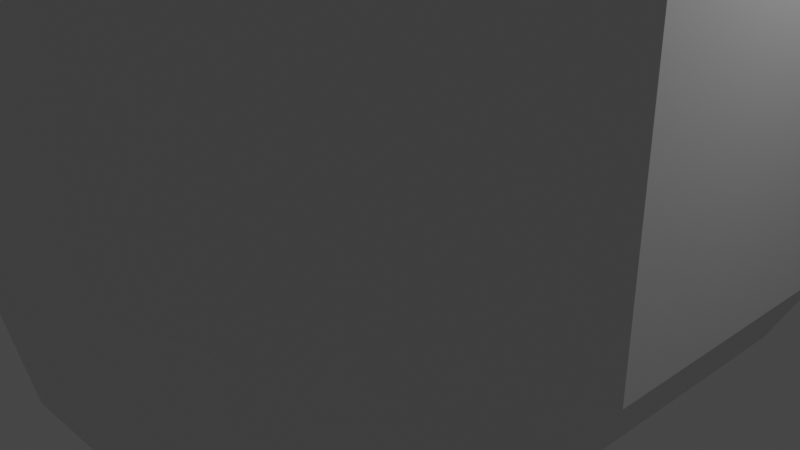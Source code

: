# Source: Avatar_Underbody.blend  (saved by Blender 2.93.21; exported with 4.5.12 LTS)
import bpy
from mathutils import Matrix  # noqa: F401  (used for matrix-valued properties, if any)

bpy.ops.wm.read_factory_settings(use_empty=True)
scene = bpy.context.scene
scene.name = 'Scene'

# ---- collections
col_collection = bpy.data.collections.new('Collection'); scene.collection.children.link(col_collection)

# ---- materials (node trees are filled in below, after node groups)
mat_material = bpy.data.materials.new('Material')
mat_material.alpha_threshold = 0.0
mat_material.use_transparent_shadow = False
mat_material.line_color = (0.0, 0.0, 0.0, 1.0)

# ---- material node trees
mat_material.use_nodes = True; mat_material.node_tree.nodes.clear()
_N = mat_material.node_tree.nodes; _L = mat_material.node_tree.links
n0 = _N.new('ShaderNodeOutputMaterial'); n0.name = 'Material Output'; n0.location = (300, 300)
n1 = _N.new('ShaderNodeBsdfPrincipled'); n1.name = 'Principled BSDF'; n1.location = (10, 300)
n1.distribution = 'GGX'
n1.subsurface_method = 'BURLEY'
n1.inputs[2].default_value = 0.4
n1.inputs[3].default_value = 1.45
n1.inputs[27].default_value = (0.0, 0.0, 0.0, 1.0)
n1.inputs[28].default_value = 1.0
_L.new(n1.outputs[0], n0.inputs[0])
n0.is_active_output = True

# ---- world
world_world = bpy.data.worlds.new('World'); scene.world = world_world
world_world.use_nodes = True; world_world.node_tree.nodes.clear()
_N = world_world.node_tree.nodes; _L = world_world.node_tree.links
n0 = _N.new('ShaderNodeOutputWorld'); n0.name = 'World Output'; n0.location = (300, 300)
n1 = _N.new('ShaderNodeBackground'); n1.name = 'Background'; n1.location = (10, 300)
n1.inputs[0].default_value = (0.05088, 0.05088, 0.05088, 1.0)
_L.new(n1.outputs[0], n0.inputs[0])
n0.is_active_output = True
world_world.color = (0.05088, 0.05088, 0.05088)
world_world.use_sun_shadow = False
world_world.sun_shadow_jitter_overblur = 0.0

# ---- cameras
cam_camera = bpy.data.cameras.new('Camera')
cam_camera.clip_end = 100.0
cam_camera.ortho_scale = 7.314

# ---- lights
light_light = bpy.data.lights.new('Light', 'POINT')
light_light.transmission_factor = 0.0
light_light.energy = 1000.0
light_light.shadow_soft_size = 0.1
light_light.shadow_maximum_resolution = 0.006
light_light.use_absolute_resolution = True

# ---- meshes
me_cube = bpy.data.meshes.new('Cube')
me_cube.from_pydata([(-3.249, -0.9234, 8.416), (-3.249, -0.6156, 8.416), (-3.249, -0.3078, 8.416), (-3.249, 0.3078, 8.416), (-2.565, 2.462, 8.724), (-2.565, -2.462, 8.724), (1.0, -4.0, 1.0), (0.9, -3.6, -0.9745), (-1.0, -4.0, 1.0), (-0.9, -3.6, -0.9745), (1.0, 4.0, 1.0), (0.9, 3.6, -0.9745), (-1.0, 4.0, 1.0), (-0.9, 3.6, -0.9745), (-1.71, 3.078, 8.878), (-1.71, -3.078, 8.878), (-2.0, -3.6, 0.9), (-1.8, -3.24, -0.8845), (0.4788, -1.915, 11.87), (-0.4788, -1.915, 11.87), (-2.0, 3.6, 0.9), (-1.8, 3.24, -0.8845), (-0.855, 3.42, 8.963), (0.855, 3.42, 8.963), (-3.0, -2.88, 0.72), (-2.7, -2.592, -0.7225), (-3.0, 2.88, 0.72), (-2.7, 2.592, -0.7225), (-3.8, 0.36, 0.36), (-3.42, 0.324, -0.3985), (-3.8, -0.36, 0.36), (-3.42, -0.324, -0.3985), (-3.8, -0.72, 0.36), (-3.42, -0.648, -0.3985), (-3.8, -1.08, 0.36), (-3.42, -0.972, -0.3985), (-3.8, -1.44, 0.36), (-3.42, -1.296, -0.3985), (-3.8, 0.72, 0.36), (-3.42, 0.648, -0.3985), (-3.8, 1.08, 0.36), (-3.42, 0.972, -0.3985), (-3.8, 1.44, 0.36), (-3.42, 1.296, -0.3985), (0.4788, 1.915, 11.87), (-0.4788, 1.915, 11.87), (-0.855, -3.42, 8.963), (0.855, -3.42, 8.963), (2.0, -3.6, 0.9), (1.8, -3.24, -0.8845), (2.0, 3.6, 0.9), (1.8, 3.24, -0.8845), (-0.9576, -1.724, 11.82), (3.0, -2.88, 0.72), (2.7, -2.592, -0.7225), (-0.9576, 1.724, 11.82), (3.0, 2.88, 0.72), (2.7, 2.592, -0.7225), (3.8, 0.36, 0.36), (3.42, 0.324, -0.3985), (3.8, -0.36, 0.36), (3.42, -0.324, -0.3985), (3.8, -0.72, 0.36), (3.42, -0.648, -0.3985), (3.8, -1.08, 0.36), (3.42, -0.972, -0.3985), (3.8, -1.44, 0.36), (3.42, -1.296, -0.3985), (3.8, 0.72, 0.36), (3.42, 0.648, -0.3985), (3.8, 1.08, 0.36), (3.42, 0.972, -0.3985), (3.8, 1.44, 0.36), (3.42, 1.296, -0.3985), (1.0, -4.0, 5.0), (-1.0, -4.0, 5.0), (1.0, 4.0, 5.0), (-1.0, 4.0, 5.0), (-2.0, -3.6, 4.9), (-2.0, 3.6, 4.9), (-3.0, -2.88, 4.72), (-3.0, 2.88, 4.72), (-3.8, 0.36, 4.36), (-3.8, -0.36, 4.36), (-3.8, -0.72, 4.36), (-3.8, -1.08, 4.36), (-3.8, -1.44, 4.36), (-3.8, 0.72, 4.36), (-3.8, 1.08, 4.36), (-3.8, 1.44, 4.36), (2.0, -3.6, 4.9), (2.0, 3.6, 4.9), (3.0, -2.88, 4.72), (3.0, 2.88, 4.72), (3.8, 0.36, 4.36), (3.8, -0.36, 4.36), (3.8, -0.72, 4.36), (3.8, -1.08, 4.36), (3.8, -1.44, 4.36), (3.8, 0.72, 4.36), (3.8, 1.08, 4.36), (3.8, 1.44, 4.36), (-3.249, -1.231, 8.416), (-3.249, 0.6156, 8.416), (-3.249, 0.9234, 8.416), (-3.249, 1.231, 8.416), (1.71, -3.078, 8.878), (-1.436, -1.379, 11.73), (1.71, 3.078, 8.878), (-1.436, 1.379, 11.73), (-1.819, 0.1724, 11.56), (-1.819, -0.1724, 11.56), (2.565, -2.462, 8.724), (-1.819, -0.3447, 11.56), (-1.819, -0.5171, 11.56), (2.565, 2.462, 8.724), (3.249, 0.3078, 8.416), (3.249, -0.3078, 8.416), (3.249, -0.6156, 8.416), (3.249, -0.9234, 8.416), (3.249, -1.231, 8.416), (3.249, 0.6156, 8.416), (3.249, 0.9234, 8.416), (3.249, 1.231, 8.416), (-2.599, -0.7387, 10.48), (-2.599, -0.4925, 10.48), (-2.599, -0.2462, 10.48), (-2.599, 0.2462, 10.48), (-2.052, 1.97, 10.73), (-2.052, -1.97, 10.73), (-1.368, 2.462, 10.85), (-1.368, -2.462, 10.85), (-0.684, 2.736, 10.92), (0.684, 2.736, 10.92), (-0.684, -2.736, 10.92), (0.684, -2.736, 10.92), (-2.599, -0.985, 10.48), (-2.599, 0.4925, 10.48), (-2.599, 0.7387, 10.48), (-2.599, 0.985, 10.48), (1.368, -2.462, 10.85), (1.368, 2.462, 10.85), (2.052, -1.97, 10.73), (2.052, 1.97, 10.73), (2.599, 0.2462, 10.48), (2.599, -0.2462, 10.48), (2.599, -0.4925, 10.48), (2.599, -0.7387, 10.48), (2.599, -0.985, 10.48), (2.599, 0.4925, 10.48), (2.599, 0.7387, 10.48), (2.599, 0.985, 10.48), (-1.819, -0.6895, 11.56), (-1.819, 0.3447, 11.56), (-1.819, 0.5171, 11.56), (-1.819, 0.6895, 11.56), (0.9576, -1.724, 11.82), (0.9576, 1.724, 11.82), (1.436, -1.379, 11.73), (1.436, 1.379, 11.73), (1.819, 0.1724, 11.56), (1.819, -0.1724, 11.56), (1.819, -0.3447, 11.56), (1.819, -0.5171, 11.56), (1.819, -0.6895, 11.56), (1.819, 0.3447, 11.56), (1.819, 0.5171, 11.56), (1.819, 0.6895, 11.56), (0.2394, 0.2394, 12.31), (0.2394, -0.2394, 12.31), (-0.2394, 0.2394, 12.31), (-0.2394, -0.2394, 12.31), (0.2394, -0.4788, 12.31), (-0.2394, -0.4788, 12.31), (0.2394, -0.7182, 12.31), (-0.2394, -0.7182, 12.31), (0.2394, -0.9576, 12.31), (-0.2394, -0.9576, 12.31), (0.2394, 0.4788, 12.31), (-0.2394, 0.4788, 12.31), (0.2394, 0.7182, 12.31), (-0.2394, 0.7182, 12.31), (0.2394, 0.9576, 12.31), (-0.2394, 0.9576, 12.31), (-0.4788, 0.2155, 12.28), (-0.4788, -0.2155, 12.28), (-0.4788, -0.4309, 12.28), (-0.4788, -0.6464, 12.28), (-0.4788, -0.8618, 12.28), (-0.4788, 0.4309, 12.28), (-0.4788, 0.6464, 12.28), (-0.4788, 0.8618, 12.28), (-0.7182, 0.1724, 12.24), (-0.7182, -0.1724, 12.24), (-0.7182, -0.3447, 12.24), (-0.7182, -0.5171, 12.24), (-0.7182, -0.6895, 12.24), (-0.7182, 0.3447, 12.24), (-0.7182, 0.5171, 12.24), (-0.7182, 0.6895, 12.24), (-0.9097, 0.08618, 12.15), (-0.9097, -0.08618, 12.15), (-0.9097, -0.1724, 12.15), (-0.9097, -0.2586, 12.15), (-0.9097, -0.3447, 12.15), (-0.9097, 0.1724, 12.15), (-0.9097, 0.2586, 12.15), (-0.9097, 0.3447, 12.15), (0.4788, 0.2155, 12.28), (0.4788, -0.2155, 12.28), (0.4788, -0.4309, 12.28), (0.4788, -0.6464, 12.28), (0.4788, -0.8618, 12.28), (0.4788, 0.4309, 12.28), (0.4788, 0.6464, 12.28), (0.4788, 0.8618, 12.28), (0.7182, 0.1724, 12.24), (0.7182, -0.1724, 12.24), (0.7182, -0.3447, 12.24), (0.7182, -0.5171, 12.24), (0.7182, -0.6895, 12.24), (0.7182, 0.3447, 12.24), (0.7182, 0.5171, 12.24), (0.7182, 0.6895, 12.24), (0.9097, 0.08618, 12.15), (0.9097, -0.08618, 12.15), (0.9097, -0.1724, 12.15), (0.9097, -0.2586, 12.15), (0.9097, -0.3447, 12.15), (0.9097, 0.1724, 12.15), (0.9097, 0.2586, 12.15), (0.9097, 0.3447, 12.15), (0.63, 0.63, -1.406), (0.63, -0.63, -1.406), (-0.63, 0.63, -1.406), (-0.63, -0.63, -1.406), (0.63, -1.26, -1.406), (-0.63, -1.26, -1.406), (0.63, -1.89, -1.406), (-0.63, -1.89, -1.406), (0.63, -2.52, -1.406), (-0.63, -2.52, -1.406), (0.63, 1.26, -1.406), (-0.63, 1.26, -1.406), (0.63, 1.89, -1.406), (-0.63, 1.89, -1.406), (0.63, 2.52, -1.406), (-0.63, 2.52, -1.406), (-1.26, 0.567, -1.343), (-1.26, -0.567, -1.343), (-1.26, -1.134, -1.343), (-1.26, -1.701, -1.343), (-1.26, -2.268, -1.343), (-1.26, 1.134, -1.343), (-1.26, 1.701, -1.343), (-1.26, 2.268, -1.343), (-1.89, 0.4536, -1.229), (-1.89, -0.4536, -1.229), (-1.89, -0.9072, -1.229), (-1.89, -1.361, -1.229), (-1.89, -1.814, -1.229), (-1.89, 0.9072, -1.229), (-1.89, 1.361, -1.229), (-1.89, 1.814, -1.229), (-2.394, 0.2268, -1.002), (-2.394, -0.2268, -1.002), (-2.394, -0.4536, -1.002), (-2.394, -0.6804, -1.002), (-2.394, -0.9072, -1.002), (-2.394, 0.4536, -1.002), (-2.394, 0.6804, -1.002), (-2.394, 0.9072, -1.002), (1.26, 0.567, -1.343), (1.26, -0.567, -1.343), (1.26, -1.134, -1.343), (1.26, -1.701, -1.343), (1.26, -2.268, -1.343), (1.26, 1.134, -1.343), (1.26, 1.701, -1.343), (1.26, 2.268, -1.343), (1.89, 0.4536, -1.229), (1.89, -0.4536, -1.229), (1.89, -0.9072, -1.229), (1.89, -1.361, -1.229), (1.89, -1.814, -1.229), (1.89, 0.9072, -1.229), (1.89, 1.361, -1.229), (1.89, 1.814, -1.229), (2.394, 0.2268, -1.002), (2.394, -0.2268, -1.002), (2.394, -0.4536, -1.002), (2.394, -0.6804, -1.002), (2.394, -0.9072, -1.002), (2.394, 0.4536, -1.002), (2.394, 0.6804, -1.002), (2.394, 0.9072, -1.002)], [], [(7, 6, 8, 9), (13, 12, 10, 11), (12, 13, 21, 20), (20, 21, 27, 26), (17, 16, 24, 25), (9, 8, 16, 17), (25, 24, 36, 37), (49, 7, 240, 276), (72, 56, 93, 101), (33, 31, 265, 266), (39, 41, 270, 269), (16, 8, 75, 78), (63, 65, 291, 290), (24, 16, 78, 80), (26, 42, 89, 81), (73, 71, 294, 295), (13, 11, 246, 247), (61, 63, 290, 289), (60, 58, 94, 95), (7, 9, 241, 240), (31, 30, 28, 29), (32, 33, 35, 34), (30, 31, 33, 32), (34, 35, 37, 36), (29, 28, 38, 39), (39, 38, 40, 41), (41, 40, 42, 43), (58, 68, 99, 94), (71, 69, 293, 294), (29, 39, 269, 264), (26, 27, 43, 42), (40, 38, 87, 88), (57, 73, 295, 287), (28, 30, 83, 82), (53, 66, 98, 92), (31, 29, 264, 265), (54, 49, 276, 284), (43, 27, 263, 271), (59, 61, 289, 288), (48, 49, 54, 53), (38, 28, 82, 87), (66, 64, 97, 98), (8, 6, 74, 75), (36, 24, 80, 86), (56, 50, 91, 93), (34, 36, 86, 85), (10, 12, 77, 76), (9, 17, 252, 241), (6, 7, 49, 48), (64, 62, 96, 97), (11, 10, 50, 51), (21, 13, 247, 255), (53, 54, 67, 66), (70, 72, 101, 100), (20, 26, 81, 79), (50, 10, 76, 91), (37, 35, 267, 268), (32, 34, 85, 84), (25, 37, 268, 260), (51, 50, 56, 57), (62, 60, 95, 96), (69, 59, 288, 293), (11, 51, 279, 246), (12, 20, 79, 77), (48, 53, 92, 90), (17, 25, 260, 252), (42, 40, 88, 89), (67, 54, 284, 292), (59, 58, 60, 61), (61, 60, 62, 63), (63, 62, 64, 65), (65, 64, 66, 67), (58, 59, 69, 68), (70, 71, 73, 72), (68, 69, 71, 70), (27, 21, 255, 263), (35, 33, 266, 267), (41, 43, 271, 270), (57, 56, 72, 73), (6, 48, 90, 74), (51, 57, 287, 279), (65, 67, 292, 291), (30, 32, 84, 83), (68, 70, 100, 99), (100, 101, 123, 122), (76, 77, 22, 23), (99, 100, 122, 121), (94, 99, 121, 116), (89, 88, 104, 105), (98, 97, 119, 120), (88, 87, 103, 104), (97, 96, 118, 119), (91, 76, 23, 108), (87, 82, 3, 103), (96, 95, 117, 118), (85, 86, 102, 0), (95, 94, 116, 117), (84, 85, 0, 1), (93, 91, 108, 115), (101, 93, 115, 123), (77, 79, 14, 22), (74, 90, 106, 47), (83, 84, 1, 2), (90, 92, 112, 106), (92, 98, 120, 112), (82, 83, 2, 3), (78, 75, 46, 15), (79, 81, 4, 14), (81, 89, 105, 4), (75, 74, 47, 46), (80, 78, 15, 5), (86, 80, 5, 102), (116, 121, 149, 144), (105, 104, 138, 139), (120, 119, 147, 148), (104, 103, 137, 138), (119, 118, 146, 147), (108, 23, 133, 141), (103, 3, 127, 137), (118, 117, 145, 146), (0, 102, 136, 124), (117, 116, 144, 145), (46, 47, 135, 134), (14, 4, 128, 130), (5, 15, 131, 129), (1, 0, 124, 125), (115, 108, 141, 143), (123, 115, 143, 151), (47, 106, 140, 135), (2, 1, 125, 126), (106, 112, 142, 140), (112, 120, 148, 142), (15, 46, 134, 131), (3, 2, 126, 127), (4, 105, 139, 128), (102, 5, 129, 136), (22, 14, 130, 132), (122, 123, 151, 150), (23, 22, 132, 133), (121, 122, 150, 149), (125, 124, 114, 113), (133, 132, 45, 44), (143, 141, 157, 159), (151, 143, 159, 167), (135, 140, 156, 18), (126, 125, 113, 111), (140, 142, 158, 156), (142, 148, 164, 158), (127, 126, 111, 110), (129, 131, 52, 107), (128, 139, 155, 109), (134, 135, 18, 19), (130, 128, 109, 55), (131, 134, 19, 52), (136, 129, 107, 152), (132, 130, 55, 45), (150, 151, 167, 166), (149, 150, 166, 165), (144, 149, 165, 160), (139, 138, 154, 155), (148, 147, 163, 164), (138, 137, 153, 154), (147, 146, 162, 163), (141, 133, 44, 157), (137, 127, 110, 153), (146, 145, 161, 162), (124, 136, 152, 114), (145, 144, 160, 161), (152, 107, 196, 204), (55, 109, 199, 191), (166, 167, 231, 230), (44, 45, 183, 182), (165, 166, 230, 229), (19, 18, 176, 177), (160, 165, 229, 224), (155, 154, 206, 207), (164, 163, 227, 228), (154, 153, 205, 206), (163, 162, 226, 227), (157, 44, 182, 215), (153, 110, 200, 205), (162, 161, 225, 226), (114, 152, 204, 203), (161, 160, 224, 225), (45, 55, 191, 183), (52, 19, 177, 188), (113, 114, 203, 202), (159, 157, 215, 223), (107, 52, 188, 196), (167, 159, 223, 231), (18, 156, 212, 176), (111, 113, 202, 201), (156, 158, 220, 212), (158, 164, 228, 220), (110, 111, 201, 200), (109, 155, 207, 199), (168, 170, 171, 169), (179, 181, 190, 189), (169, 172, 210, 209), (169, 171, 173, 172), (173, 171, 185, 186), (172, 173, 175, 174), (174, 175, 177, 176), (179, 178, 180, 181), (170, 168, 178, 179), (180, 178, 213, 214), (175, 173, 186, 187), (181, 180, 182, 183), (185, 184, 192, 193), (189, 190, 198, 197), (187, 186, 194, 195), (177, 175, 187, 188), (170, 179, 189, 184), (181, 183, 191, 190), (171, 170, 184, 185), (197, 198, 206, 205), (195, 194, 202, 203), (192, 197, 205, 200), (188, 187, 195, 196), (190, 191, 199, 198), (186, 185, 193, 194), (184, 189, 197, 192), (193, 192, 200, 201), (196, 195, 203, 204), (198, 199, 207, 206), (194, 193, 201, 202), (214, 213, 221, 222), (208, 209, 217, 216), (210, 211, 219, 218), (174, 176, 212, 211), (172, 174, 211, 210), (178, 168, 208, 213), (182, 180, 214, 215), (168, 169, 209, 208), (222, 221, 229, 230), (216, 217, 225, 224), (218, 219, 227, 226), (221, 216, 224, 229), (211, 212, 220, 219), (209, 210, 218, 217), (215, 214, 222, 223), (213, 208, 216, 221), (219, 220, 228, 227), (217, 218, 226, 225), (223, 222, 230, 231), (235, 233, 236, 237), (234, 232, 233, 235), (232, 234, 243, 242), (239, 241, 252, 251), (244, 246, 279, 278), (239, 238, 240, 241), (237, 236, 238, 239), (232, 242, 277, 272), (238, 236, 274, 275), (243, 234, 248, 253), (233, 232, 272, 273), (240, 238, 275, 276), (235, 237, 250, 249), (242, 243, 245, 244), (244, 245, 247, 246), (251, 252, 260, 259), (254, 253, 261, 262), (245, 243, 253, 254), (247, 245, 254, 255), (234, 235, 249, 248), (237, 239, 251, 250), (258, 259, 267, 266), (256, 257, 265, 264), (261, 256, 264, 269), (249, 250, 258, 257), (255, 254, 262, 263), (253, 248, 256, 261), (248, 249, 257, 256), (250, 251, 259, 258), (262, 261, 269, 270), (259, 260, 268, 267), (257, 258, 266, 265), (263, 262, 270, 271), (276, 275, 283, 284), (277, 278, 286, 285), (273, 272, 280, 281), (242, 244, 278, 277), (236, 233, 273, 274), (283, 282, 290, 291), (280, 285, 293, 288), (274, 273, 281, 282), (278, 279, 287, 286), (272, 277, 285, 280), (275, 274, 282, 283), (281, 280, 288, 289), (285, 286, 294, 293), (284, 283, 291, 292), (282, 281, 289, 290), (286, 287, 295, 294)])
_uv = me_cube.uv_layers.new(name='UVMap')
_uv.uv.foreach_set('vector', [0.375, 0.75, 0.625, 0.75, 0.625, 1.0, 0.375, 1.0, 0.375, 0.25, 0.625, 0.25, 0.625, 0.5, 0.375, 0.5, 0.625, 0.25, 0.375, 0.25, 0.375, 0.25, 0.625, 0.25, 0.625, 0.25, 0.375, 0.25, 0.375, 0.25, 0.625, 0.25, 0.375, 1.0, 0.625, 1.0, 0.625, 1.0, 0.375, 1.0, 0.375, 1.0, 0.625, 1.0, 0.625, 1.0, 0.375, 1.0, 0.375, 1.0, 0.625, 1.0, 0.625, 1.0, 0.375, 1.0, 0.375, 0.75, 0.375, 0.75, 0.375, 0.75, 0.375, 0.75, 0.625, 0.5, 0.625, 0.5, 0.625, 0.5, 0.625, 0.5, 0.375, 0.0, 0.375, 0.0, 0.375, 0.0, 0.375, 0.0, 0.375, 0.25, 0.375, 0.25, 0.375, 0.25, 0.375, 0.25, 0.625, 1.0, 0.625, 1.0, 0.625, 1.0, 0.625, 1.0, 0.375, 0.75, 0.375, 0.75, 0.375, 0.75, 0.375, 0.75, 0.625, 1.0, 0.625, 1.0, 0.625, 1.0, 0.625, 1.0, 0.625, 0.25, 0.625, 0.25, 0.625, 0.25, 0.625, 0.25, 0.375, 0.5, 0.375, 0.5, 0.375, 0.5, 0.375, 0.5, 0.375, 0.25, 0.375, 0.5, 0.375, 0.5, 0.375, 0.25, 0.375, 0.75, 0.375, 0.75, 0.375, 0.75, 0.375, 0.75, 0.625, 0.75, 0.625, 0.5, 0.625, 0.5, 0.625, 0.75, 0.375, 0.75, 0.375, 1.0, 0.375, 1.0, 0.375, 0.75, 0.375, 0.0, 0.625, 0.0, 0.625, 0.25, 0.375, 0.25, 0.625, 0.0, 0.375, 0.0, 0.375, 0.0, 0.625, 0.0, 0.625, 0.0, 0.375, 0.0, 0.375, 0.0, 0.625, 0.0, 0.625, 0.0, 0.375, 0.0, 0.375, 0.0, 0.625, 0.0, 0.375, 0.25, 0.625, 0.25, 0.625, 0.25, 0.375, 0.25, 0.375, 0.25, 0.625, 0.25, 0.625, 0.25, 0.375, 0.25, 0.375, 0.25, 0.625, 0.25, 0.625, 0.25, 0.375, 0.25, 0.625, 0.5, 0.625, 0.5, 0.625, 0.5, 0.625, 0.5, 0.375, 0.5, 0.375, 0.5, 0.375, 0.5, 0.375, 0.5, 0.375, 0.25, 0.375, 0.25, 0.375, 0.25, 0.375, 0.25, 0.625, 0.25, 0.375, 0.25, 0.375, 0.25, 0.625, 0.25, 0.625, 0.25, 0.625, 0.25, 0.625, 0.25, 0.625, 0.25, 0.375, 0.5, 0.375, 0.5, 0.375, 0.5, 0.375, 0.5, 0.625, 0.25, 0.625, 0.0, 0.625, 0.0, 0.625, 0.25, 0.625, 0.75, 0.625, 0.75, 0.625, 0.75, 0.625, 0.75, 0.375, 0.0, 0.375, 0.25, 0.375, 0.25, 0.375, 0.0, 0.375, 0.75, 0.375, 0.75, 0.375, 0.75, 0.375, 0.75, 0.375, 0.25, 0.375, 0.25, 0.375, 0.25, 0.375, 0.25, 0.375, 0.5, 0.375, 0.75, 0.375, 0.75, 0.375, 0.5, 0.625, 0.75, 0.375, 0.75, 0.375, 0.75, 0.625, 0.75, 0.625, 0.25, 0.625, 0.25, 0.625, 0.25, 0.625, 0.25, 0.625, 0.75, 0.625, 0.75, 0.625, 0.75, 0.625, 0.75, 0.625, 1.0, 0.625, 0.75, 0.625, 0.75, 0.625, 1.0, 0.625, 1.0, 0.625, 1.0, 0.625, 1.0, 0.625, 1.0, 0.625, 0.5, 0.625, 0.5, 0.625, 0.5, 0.625, 0.5, 0.625, 0.0, 0.625, 0.0, 0.625, 0.0, 0.625, 0.0, 0.625, 0.5, 0.625, 0.25, 0.625, 0.25, 0.625, 0.5, 0.375, 1.0, 0.375, 1.0, 0.375, 1.0, 0.375, 1.0, 0.625, 0.75, 0.375, 0.75, 0.375, 0.75, 0.625, 0.75, 0.625, 0.75, 0.625, 0.75, 0.625, 0.75, 0.625, 0.75, 0.375, 0.5, 0.625, 0.5, 0.625, 0.5, 0.375, 0.5, 0.375, 0.25, 0.375, 0.25, 0.375, 0.25, 0.375, 0.25, 0.625, 0.75, 0.375, 0.75, 0.375, 0.75, 0.625, 0.75, 0.625, 0.5, 0.625, 0.5, 0.625, 0.5, 0.625, 0.5, 0.625, 0.25, 0.625, 0.25, 0.625, 0.25, 0.625, 0.25, 0.625, 0.5, 0.625, 0.5, 0.625, 0.5, 0.625, 0.5, 0.375, 0.0, 0.375, 0.0, 0.375, 0.0, 0.375, 0.0, 0.625, 0.0, 0.625, 0.0, 0.625, 0.0, 0.625, 0.0, 0.375, 1.0, 0.375, 1.0, 0.375, 1.0, 0.375, 1.0, 0.375, 0.5, 0.625, 0.5, 0.625, 0.5, 0.375, 0.5, 0.625, 0.75, 0.625, 0.75, 0.625, 0.75, 0.625, 0.75, 0.375, 0.5, 0.375, 0.5, 0.375, 0.5, 0.375, 0.5, 0.375, 0.5, 0.375, 0.5, 0.375, 0.5, 0.375, 0.5, 0.625, 0.25, 0.625, 0.25, 0.625, 0.25, 0.625, 0.25, 0.625, 0.75, 0.625, 0.75, 0.625, 0.75, 0.625, 0.75, 0.375, 1.0, 0.375, 1.0, 0.375, 1.0, 0.375, 1.0, 0.625, 0.25, 0.625, 0.25, 0.625, 0.25, 0.625, 0.25, 0.375, 0.75, 0.375, 0.75, 0.375, 0.75, 0.375, 0.75, 0.375, 0.5, 0.625, 0.5, 0.625, 0.75, 0.375, 0.75, 0.375, 0.75, 0.625, 0.75, 0.625, 0.75, 0.375, 0.75, 0.375, 0.75, 0.625, 0.75, 0.625, 0.75, 0.375, 0.75, 0.375, 0.75, 0.625, 0.75, 0.625, 0.75, 0.375, 0.75, 0.625, 0.5, 0.375, 0.5, 0.375, 0.5, 0.625, 0.5, 0.625, 0.5, 0.375, 0.5, 0.375, 0.5, 0.625, 0.5, 0.625, 0.5, 0.375, 0.5, 0.375, 0.5, 0.625, 0.5, 0.375, 0.25, 0.375, 0.25, 0.375, 0.25, 0.375, 0.25, 0.375, 0.0, 0.375, 0.0, 0.375, 0.0, 0.375, 0.0, 0.375, 0.25, 0.375, 0.25, 0.375, 0.25, 0.375, 0.25, 0.375, 0.5, 0.625, 0.5, 0.625, 0.5, 0.375, 0.5, 0.625, 0.75, 0.625, 0.75, 0.625, 0.75, 0.625, 0.75, 0.375, 0.5, 0.375, 0.5, 0.375, 0.5, 0.375, 0.5, 0.375, 0.75, 0.375, 0.75, 0.375, 0.75, 0.375, 0.75, 0.625, 0.0, 0.625, 0.0, 0.625, 0.0, 0.625, 0.0, 0.625, 0.5, 0.625, 0.5, 0.625, 0.5, 0.625, 0.5, 0.625, 0.5, 0.625, 0.5, 0.625, 0.5, 0.625, 0.5, 0.625, 0.5, 0.625, 0.25, 0.625, 0.25, 0.625, 0.5, 0.625, 0.5, 0.625, 0.5, 0.625, 0.5, 0.625, 0.5, 0.625, 0.5, 0.625, 0.5, 0.625, 0.5, 0.625, 0.5, 0.625, 0.25, 0.625, 0.25, 0.625, 0.25, 0.625, 0.25, 0.625, 0.75, 0.625, 0.75, 0.625, 0.75, 0.625, 0.75, 0.625, 0.25, 0.625, 0.25, 0.625, 0.25, 0.625, 0.25, 0.625, 0.75, 0.625, 0.75, 0.625, 0.75, 0.625, 0.75, 0.625, 0.5, 0.625, 0.5, 0.625, 0.5, 0.625, 0.5, 0.625, 0.25, 0.625, 0.25, 0.625, 0.25, 0.625, 0.25, 0.625, 0.75, 0.625, 0.75, 0.625, 0.75, 0.625, 0.75, 0.625, 0.0, 0.625, 0.0, 0.625, 0.0, 0.625, 0.0, 0.625, 0.75, 0.625, 0.5, 0.625, 0.5, 0.625, 0.75, 0.625, 0.0, 0.625, 0.0, 0.625, 0.0, 0.625, 0.0, 0.625, 0.5, 0.625, 0.5, 0.625, 0.5, 0.625, 0.5, 0.625, 0.5, 0.625, 0.5, 0.625, 0.5, 0.625, 0.5, 0.625, 0.25, 0.625, 0.25, 0.625, 0.25, 0.625, 0.25, 0.625, 0.75, 0.625, 0.75, 0.625, 0.75, 0.625, 0.75, 0.625, 0.0, 0.625, 0.0, 0.625, 0.0, 0.625, 0.0, 0.625, 0.75, 0.625, 0.75, 0.625, 0.75, 0.625, 0.75, 0.625, 0.75, 0.625, 0.75, 0.625, 0.75, 0.625, 0.75, 0.625, 0.25, 0.625, 0.0, 0.625, 0.0, 0.625, 0.25, 0.625, 1.0, 0.625, 1.0, 0.625, 1.0, 0.625, 1.0, 0.625, 0.25, 0.625, 0.25, 0.625, 0.25, 0.625, 0.25, 0.625, 0.25, 0.625, 0.25, 0.625, 0.25, 0.625, 0.25, 0.625, 1.0, 0.625, 0.75, 0.625, 0.75, 0.625, 1.0, 0.625, 1.0, 0.625, 1.0, 0.625, 1.0, 0.625, 1.0, 0.625, 1.0, 0.625, 1.0, 0.625, 1.0, 0.625, 1.0, 0.625, 0.5, 0.625, 0.5, 0.625, 0.5, 0.625, 0.5, 0.625, 0.25, 0.625, 0.25, 0.625, 0.25, 0.625, 0.25, 0.625, 0.75, 0.625, 0.75, 0.625, 0.75, 0.625, 0.75, 0.625, 0.25, 0.625, 0.25, 0.625, 0.25, 0.625, 0.25, 0.625, 0.75, 0.625, 0.75, 0.625, 0.75, 0.625, 0.75, 0.625, 0.5, 0.625, 0.5, 0.625, 0.5, 0.625, 0.5, 0.625, 0.25, 0.625, 0.25, 0.625, 0.25, 0.625, 0.25, 0.625, 0.75, 0.625, 0.75, 0.625, 0.75, 0.625, 0.75, 0.625, 0.0, 0.625, 0.0, 0.625, 0.0, 0.625, 0.0, 0.625, 0.75, 0.625, 0.5, 0.625, 0.5, 0.625, 0.75, 0.625, 1.0, 0.625, 0.75, 0.625, 0.75, 0.625, 1.0, 0.625, 0.25, 0.625, 0.25, 0.625, 0.25, 0.625, 0.25, 0.625, 1.0, 0.625, 1.0, 0.625, 1.0, 0.625, 1.0, 0.625, 0.0, 0.625, 0.0, 0.625, 0.0, 0.625, 0.0, 0.625, 0.5, 0.625, 0.5, 0.625, 0.5, 0.625, 0.5, 0.625, 0.5, 0.625, 0.5, 0.625, 0.5, 0.625, 0.5, 0.625, 0.75, 0.625, 0.75, 0.625, 0.75, 0.625, 0.75, 0.625, 0.0, 0.625, 0.0, 0.625, 0.0, 0.625, 0.0, 0.625, 0.75, 0.625, 0.75, 0.625, 0.75, 0.625, 0.75, 0.625, 0.75, 0.625, 0.75, 0.625, 0.75, 0.625, 0.75, 0.625, 1.0, 0.625, 1.0, 0.625, 1.0, 0.625, 1.0, 0.625, 0.25, 0.625, 0.0, 0.625, 0.0, 0.625, 0.25, 0.625, 0.25, 0.625, 0.25, 0.625, 0.25, 0.625, 0.25, 0.625, 1.0, 0.625, 1.0, 0.625, 1.0, 0.625, 1.0, 0.625, 0.25, 0.625, 0.25, 0.625, 0.25, 0.625, 0.25, 0.625, 0.5, 0.625, 0.5, 0.625, 0.5, 0.625, 0.5, 0.625, 0.5, 0.625, 0.25, 0.625, 0.25, 0.625, 0.5, 0.625, 0.5, 0.625, 0.5, 0.625, 0.5, 0.625, 0.5, 0.625, 0.0, 0.625, 0.0, 0.625, 0.0, 0.625, 0.0, 0.625, 0.5, 0.625, 0.25, 0.625, 0.25, 0.625, 0.5, 0.625, 0.5, 0.625, 0.5, 0.625, 0.5, 0.625, 0.5, 0.625, 0.5, 0.625, 0.5, 0.625, 0.5, 0.625, 0.5, 0.625, 0.75, 0.625, 0.75, 0.625, 0.75, 0.625, 0.75, 0.625, 0.0, 0.625, 0.0, 0.625, 0.0, 0.625, 0.0, 0.625, 0.75, 0.625, 0.75, 0.625, 0.75, 0.625, 0.75, 0.625, 0.75, 0.625, 0.75, 0.625, 0.75, 0.625, 0.75, 0.625, 0.25, 0.625, 0.0, 0.625, 0.0, 0.625, 0.25, 0.625, 1.0, 0.625, 1.0, 0.625, 1.0, 0.625, 1.0, 0.625, 0.25, 0.625, 0.25, 0.625, 0.25, 0.625, 0.25, 0.625, 1.0, 0.625, 0.75, 0.625, 0.75, 0.625, 1.0, 0.625, 0.25, 0.625, 0.25, 0.625, 0.25, 0.625, 0.25, 0.625, 1.0, 0.625, 1.0, 0.625, 1.0, 0.625, 1.0, 0.625, 1.0, 0.625, 1.0, 0.625, 1.0, 0.625, 1.0, 0.625, 0.25, 0.625, 0.25, 0.625, 0.25, 0.625, 0.25, 0.625, 0.5, 0.625, 0.5, 0.625, 0.5, 0.625, 0.5, 0.625, 0.5, 0.625, 0.5, 0.625, 0.5, 0.625, 0.5, 0.625, 0.5, 0.625, 0.5, 0.625, 0.5, 0.625, 0.5, 0.625, 0.25, 0.625, 0.25, 0.625, 0.25, 0.625, 0.25, 0.625, 0.75, 0.625, 0.75, 0.625, 0.75, 0.625, 0.75, 0.625, 0.25, 0.625, 0.25, 0.625, 0.25, 0.625, 0.25, 0.625, 0.75, 0.625, 0.75, 0.625, 0.75, 0.625, 0.75, 0.625, 0.5, 0.625, 0.5, 0.625, 0.5, 0.625, 0.5, 0.625, 0.25, 0.625, 0.25, 0.625, 0.25, 0.625, 0.25, 0.625, 0.75, 0.625, 0.75, 0.625, 0.75, 0.625, 0.75, 0.625, 0.0, 0.625, 0.0, 0.625, 0.0, 0.625, 0.0, 0.625, 0.75, 0.625, 0.5, 0.625, 0.5, 0.625, 0.75, 0.625, 1.0, 0.625, 1.0, 0.625, 1.0, 0.625, 1.0, 0.625, 0.25, 0.625, 0.25, 0.625, 0.25, 0.625, 0.25, 0.625, 0.5, 0.625, 0.5, 0.625, 0.5, 0.625, 0.5, 0.625, 0.5, 0.625, 0.25, 0.625, 0.25, 0.625, 0.5, 0.625, 0.5, 0.625, 0.5, 0.625, 0.5, 0.625, 0.5, 0.625, 1.0, 0.625, 0.75, 0.625, 0.75, 0.625, 1.0, 0.625, 0.5, 0.625, 0.5, 0.625, 0.5, 0.625, 0.5, 0.625, 0.25, 0.625, 0.25, 0.625, 0.25, 0.625, 0.25, 0.625, 0.75, 0.625, 0.75, 0.625, 0.75, 0.625, 0.75, 0.625, 0.25, 0.625, 0.25, 0.625, 0.25, 0.625, 0.25, 0.625, 0.75, 0.625, 0.75, 0.625, 0.75, 0.625, 0.75, 0.625, 0.5, 0.625, 0.5, 0.625, 0.5, 0.625, 0.5, 0.625, 0.25, 0.625, 0.25, 0.625, 0.25, 0.625, 0.25, 0.625, 0.75, 0.625, 0.75, 0.625, 0.75, 0.625, 0.75, 0.625, 0.0, 0.625, 0.0, 0.625, 0.0, 0.625, 0.0, 0.625, 0.75, 0.625, 0.5, 0.625, 0.5, 0.625, 0.75, 0.625, 0.25, 0.625, 0.25, 0.625, 0.25, 0.625, 0.25, 0.625, 1.0, 0.625, 1.0, 0.625, 1.0, 0.625, 1.0, 0.625, 0.0, 0.625, 0.0, 0.625, 0.0, 0.625, 0.0, 0.625, 0.5, 0.625, 0.5, 0.625, 0.5, 0.625, 0.5, 0.625, 1.0, 0.625, 1.0, 0.625, 1.0, 0.625, 1.0, 0.625, 0.5, 0.625, 0.5, 0.625, 0.5, 0.625, 0.5, 0.625, 0.75, 0.625, 0.75, 0.625, 0.75, 0.625, 0.75, 0.625, 0.0, 0.625, 0.0, 0.625, 0.0, 0.625, 0.0, 0.625, 0.75, 0.625, 0.75, 0.625, 0.75, 0.625, 0.75, 0.625, 0.75, 0.625, 0.75, 0.625, 0.75, 0.625, 0.75, 0.625, 0.25, 0.625, 0.0, 0.625, 0.0, 0.625, 0.25, 0.625, 0.25, 0.625, 0.25, 0.625, 0.25, 0.625, 0.25, 0.625, 0.5, 0.875, 0.5, 0.875, 0.75, 0.625, 0.75, 0.875, 0.5, 0.875, 0.5, 0.875, 0.5, 0.875, 0.5, 0.625, 0.75, 0.625, 0.75, 0.625, 0.75, 0.625, 0.75, 0.625, 0.75, 0.875, 0.75, 0.875, 0.75, 0.625, 0.75, 0.875, 0.75, 0.875, 0.75, 0.875, 0.75, 0.875, 0.75, 0.625, 0.75, 0.875, 0.75, 0.875, 0.75, 0.625, 0.75, 0.625, 0.75, 0.875, 0.75, 0.875, 0.75, 0.625, 0.75, 0.875, 0.5, 0.625, 0.5, 0.625, 0.5, 0.875, 0.5, 0.875, 0.5, 0.625, 0.5, 0.625, 0.5, 0.875, 0.5, 0.625, 0.5, 0.625, 0.5, 0.625, 0.5, 0.625, 0.5, 0.875, 0.75, 0.875, 0.75, 0.875, 0.75, 0.875, 0.75, 0.875, 0.5, 0.625, 0.5, 0.625, 0.5, 0.875, 0.5, 0.875, 0.75, 0.875, 0.5, 0.875, 0.5, 0.875, 0.75, 0.875, 0.5, 0.875, 0.5, 0.875, 0.5, 0.875, 0.5, 0.875, 0.75, 0.875, 0.75, 0.875, 0.75, 0.875, 0.75, 0.875, 0.75, 0.875, 0.75, 0.875, 0.75, 0.875, 0.75, 0.875, 0.5, 0.875, 0.5, 0.875, 0.5, 0.875, 0.5, 0.875, 0.5, 0.875, 0.5, 0.875, 0.5, 0.875, 0.5, 0.875, 0.75, 0.875, 0.5, 0.875, 0.5, 0.875, 0.75, 0.875, 0.5, 0.875, 0.5, 0.875, 0.5, 0.875, 0.5, 0.875, 0.75, 0.875, 0.75, 0.875, 0.75, 0.875, 0.75, 0.875, 0.5, 0.875, 0.5, 0.875, 0.5, 0.875, 0.5, 0.875, 0.75, 0.875, 0.75, 0.875, 0.75, 0.875, 0.75, 0.875, 0.5, 0.875, 0.5, 0.875, 0.5, 0.875, 0.5, 0.875, 0.75, 0.875, 0.75, 0.875, 0.75, 0.875, 0.75, 0.875, 0.5, 0.875, 0.5, 0.875, 0.5, 0.875, 0.5, 0.875, 0.75, 0.875, 0.5, 0.875, 0.5, 0.875, 0.75, 0.875, 0.75, 0.875, 0.75, 0.875, 0.75, 0.875, 0.75, 0.875, 0.5, 0.875, 0.5, 0.875, 0.5, 0.875, 0.5, 0.875, 0.75, 0.875, 0.75, 0.875, 0.75, 0.875, 0.75, 0.625, 0.5, 0.625, 0.5, 0.625, 0.5, 0.625, 0.5, 0.625, 0.5, 0.625, 0.75, 0.625, 0.75, 0.625, 0.5, 0.625, 0.75, 0.625, 0.75, 0.625, 0.75, 0.625, 0.75, 0.625, 0.75, 0.625, 0.75, 0.625, 0.75, 0.625, 0.75, 0.625, 0.75, 0.625, 0.75, 0.625, 0.75, 0.625, 0.75, 0.625, 0.5, 0.625, 0.5, 0.625, 0.5, 0.625, 0.5, 0.625, 0.5, 0.625, 0.5, 0.625, 0.5, 0.625, 0.5, 0.625, 0.5, 0.625, 0.75, 0.625, 0.75, 0.625, 0.5, 0.625, 0.5, 0.625, 0.5, 0.625, 0.5, 0.625, 0.5, 0.625, 0.5, 0.625, 0.75, 0.625, 0.75, 0.625, 0.5, 0.625, 0.75, 0.625, 0.75, 0.625, 0.75, 0.625, 0.75, 0.625, 0.5, 0.625, 0.5, 0.625, 0.5, 0.625, 0.5, 0.625, 0.75, 0.625, 0.75, 0.625, 0.75, 0.625, 0.75, 0.625, 0.75, 0.625, 0.75, 0.625, 0.75, 0.625, 0.75, 0.625, 0.5, 0.625, 0.5, 0.625, 0.5, 0.625, 0.5, 0.625, 0.5, 0.625, 0.5, 0.625, 0.5, 0.625, 0.5, 0.625, 0.75, 0.625, 0.75, 0.625, 0.75, 0.625, 0.75, 0.625, 0.75, 0.625, 0.75, 0.625, 0.75, 0.625, 0.75, 0.625, 0.5, 0.625, 0.5, 0.625, 0.5, 0.625, 0.5, 0.125, 0.75, 0.375, 0.75, 0.375, 0.75, 0.125, 0.75, 0.125, 0.5, 0.375, 0.5, 0.375, 0.75, 0.125, 0.75, 0.375, 0.5, 0.125, 0.5, 0.125, 0.5, 0.375, 0.5, 0.125, 0.75, 0.125, 0.75, 0.125, 0.75, 0.125, 0.75, 0.375, 0.5, 0.375, 0.5, 0.375, 0.5, 0.375, 0.5, 0.125, 0.75, 0.375, 0.75, 0.375, 0.75, 0.125, 0.75, 0.125, 0.75, 0.375, 0.75, 0.375, 0.75, 0.125, 0.75, 0.375, 0.5, 0.375, 0.5, 0.375, 0.5, 0.375, 0.5, 0.375, 0.75, 0.375, 0.75, 0.375, 0.75, 0.375, 0.75, 0.125, 0.5, 0.125, 0.5, 0.125, 0.5, 0.125, 0.5, 0.375, 0.75, 0.375, 0.5, 0.375, 0.5, 0.375, 0.75, 0.375, 0.75, 0.375, 0.75, 0.375, 0.75, 0.375, 0.75, 0.125, 0.75, 0.125, 0.75, 0.125, 0.75, 0.125, 0.75, 0.375, 0.5, 0.125, 0.5, 0.125, 0.5, 0.375, 0.5, 0.375, 0.5, 0.125, 0.5, 0.125, 0.5, 0.375, 0.5, 0.125, 0.75, 0.125, 0.75, 0.125, 0.75, 0.125, 0.75, 0.125, 0.5, 0.125, 0.5, 0.125, 0.5, 0.125, 0.5, 0.125, 0.5, 0.125, 0.5, 0.125, 0.5, 0.125, 0.5, 0.125, 0.5, 0.125, 0.5, 0.125, 0.5, 0.125, 0.5, 0.125, 0.5, 0.125, 0.75, 0.125, 0.75, 0.125, 0.5, 0.125, 0.75, 0.125, 0.75, 0.125, 0.75, 0.125, 0.75, 0.125, 0.75, 0.125, 0.75, 0.125, 0.75, 0.125, 0.75, 0.125, 0.5, 0.125, 0.75, 0.125, 0.75, 0.125, 0.5, 0.125, 0.5, 0.125, 0.5, 0.125, 0.5, 0.125, 0.5, 0.125, 0.75, 0.125, 0.75, 0.125, 0.75, 0.125, 0.75, 0.125, 0.5, 0.125, 0.5, 0.125, 0.5, 0.125, 0.5, 0.125, 0.5, 0.125, 0.5, 0.125, 0.5, 0.125, 0.5, 0.125, 0.5, 0.125, 0.75, 0.125, 0.75, 0.125, 0.5, 0.125, 0.75, 0.125, 0.75, 0.125, 0.75, 0.125, 0.75, 0.125, 0.5, 0.125, 0.5, 0.125, 0.5, 0.125, 0.5, 0.125, 0.75, 0.125, 0.75, 0.125, 0.75, 0.125, 0.75, 0.125, 0.75, 0.125, 0.75, 0.125, 0.75, 0.125, 0.75, 0.125, 0.5, 0.125, 0.5, 0.125, 0.5, 0.125, 0.5, 0.375, 0.75, 0.375, 0.75, 0.375, 0.75, 0.375, 0.75, 0.375, 0.5, 0.375, 0.5, 0.375, 0.5, 0.375, 0.5, 0.375, 0.75, 0.375, 0.5, 0.375, 0.5, 0.375, 0.75, 0.375, 0.5, 0.375, 0.5, 0.375, 0.5, 0.375, 0.5, 0.375, 0.75, 0.375, 0.75, 0.375, 0.75, 0.375, 0.75, 0.375, 0.75, 0.375, 0.75, 0.375, 0.75, 0.375, 0.75, 0.375, 0.5, 0.375, 0.5, 0.375, 0.5, 0.375, 0.5, 0.375, 0.75, 0.375, 0.75, 0.375, 0.75, 0.375, 0.75, 0.375, 0.5, 0.375, 0.5, 0.375, 0.5, 0.375, 0.5, 0.375, 0.5, 0.375, 0.5, 0.375, 0.5, 0.375, 0.5, 0.375, 0.75, 0.375, 0.75, 0.375, 0.75, 0.375, 0.75, 0.375, 0.75, 0.375, 0.5, 0.375, 0.5, 0.375, 0.75, 0.375, 0.5, 0.375, 0.5, 0.375, 0.5, 0.375, 0.5, 0.375, 0.75, 0.375, 0.75, 0.375, 0.75, 0.375, 0.75, 0.375, 0.75, 0.375, 0.75, 0.375, 0.75, 0.375, 0.75, 0.375, 0.5, 0.375, 0.5, 0.375, 0.5, 0.375, 0.5])
me_cube.materials.append(mat_material)
me_cube.use_remesh_preserve_volume = False
me_cube.use_remesh_preserve_attributes = False
me_cube.use_mirror_vertex_groups = False
me_cube.update()

# ---- objects
ob_cube = bpy.data.objects.new('Cube', me_cube)
ob_light = bpy.data.objects.new('Light', light_light)
ob_camera = bpy.data.objects.new('Camera', cam_camera)

# ---- transforms, parenting, visibility, modifiers, constraints
ob_cube.location = (0.0, 0.0, 0.0)
ob_cube.lock_rotations_4d = False
ob_cube.empty_display_type = 'ARROWS'
ob_cube.lineart.crease_threshold = 0.0
ob_light.location = (4.076, 1.005, 5.904)
ob_light.rotation_euler = (0.6503, 0.05522, 1.866)
ob_light.lock_rotations_4d = False
ob_light.empty_display_type = 'ARROWS'
ob_light.color = (0.0, 0.0, 0.0, 0.0)
ob_light.lineart.crease_threshold = 0.0
ob_camera.location = (7.359, -6.926, 4.958)
ob_camera.rotation_euler = (1.109, 0.0, 0.8149)
ob_camera.lock_rotations_4d = False
ob_camera.empty_display_type = 'ARROWS'
ob_camera.color = (0.0, 0.0, 0.0, 0.0)
ob_camera.display_type = 'WIRE'
ob_camera.lineart.crease_threshold = 0.0

# ---- collection membership
col_collection.objects.link(ob_cube)
col_collection.objects.link(ob_light)
col_collection.objects.link(ob_camera)

# ---- scene / render settings (as saved in the file)
scene.camera = ob_camera
scene.frame_start = 1; scene.frame_end = 250; scene.frame_set(1)
scene.render.engine = 'BLENDER_EEVEE_NEXT'
scene.cycles.use_denoising = False
scene.cycles.samples = 128
scene.cycles.sampling_pattern = 'TABULATED_SOBOL'
scene.cycles.use_adaptive_sampling = False
scene.cycles.use_light_tree = False
scene.view_settings.view_transform = 'Filmic'
bpy.context.view_layer.update()
